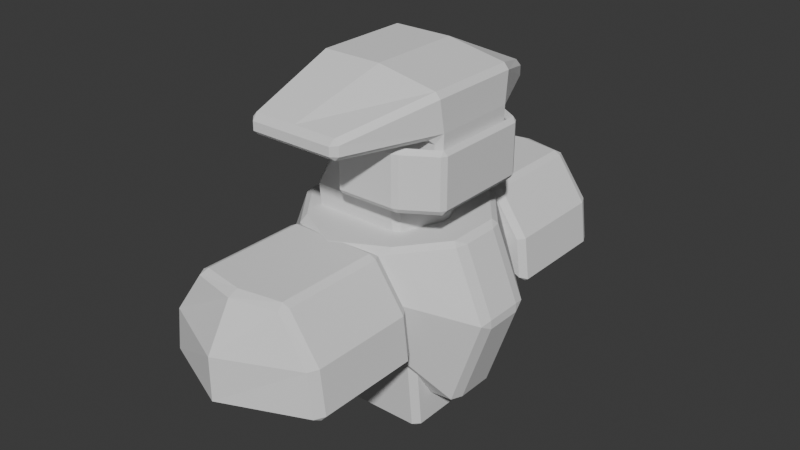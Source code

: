 # Source: rustyNails.blend  (saved by Blender 4.3.34; exported with 4.5.12 LTS)
import bpy
from mathutils import Matrix  # noqa: F401  (used for matrix-valued properties, if any)

bpy.ops.wm.read_factory_settings(use_empty=True)
scene = bpy.context.scene
scene.name = 'Scene'

# ---- collections
col_collection = bpy.data.collections.new('Collection'); scene.collection.children.link(col_collection)

# ---- world
world_world = bpy.data.worlds.new('World'); scene.world = world_world
world_world.use_nodes = True; world_world.node_tree.nodes.clear()
_N = world_world.node_tree.nodes; _L = world_world.node_tree.links
n0 = _N.new('ShaderNodeOutputWorld'); n0.name = 'World Output'; n0.location = (300, 300)
n1 = _N.new('ShaderNodeBackground'); n1.name = 'Background'; n1.location = (10, 300)
n1.inputs[0].default_value = (0.05088, 0.05088, 0.05088, 1.0)
_L.new(n1.outputs[0], n0.inputs[0])
n0.is_active_output = True
world_world.color = (0.05088, 0.05088, 0.05088)
world_world.sun_shadow_jitter_overblur = 0.0

# ---- meshes
me_cube_001 = bpy.data.meshes.new('Cube.001')
me_cube_001.from_pydata([(-1.0, -1.0, -1.0), (-1.0, 1.0, -1.0), (1.0, -1.0, -1.0), (1.0, 1.0, -1.0), (-1.357, -1.0, 0.0), (-1.357, 1.0, 0.0), (1.357, 1.0, 0.0), (1.357, -1.0, 0.0), (0.0, 1.307, -1.0), (0.0, -1.307, -1.0), (0.0, 0.4356, 1.0), (0.0, -0.4356, 1.0), (0.0, -1.307, 0.0), (0.0, 1.307, 0.0), (0.0, 0.0, -2.571), (0.0, 0.0, 1.0), (-1.048, -0.8807, 1.0), (-1.035, -1.0, 0.9014), (-1.048, 0.8807, 1.0), (-1.035, 1.0, 0.9014), (1.048, -0.8807, 1.0), (1.035, -1.0, 0.9014), (1.048, 0.8807, 1.0), (1.035, 1.0, 0.9014), (-1.797, 0.2386, -2.571), (-1.929, 0.2333, -2.477), (-1.837, 0.3782, -2.466), (-1.929, -0.2333, -2.477), (-1.797, -0.2386, -2.571), (-1.837, -0.3782, -2.466), (-1.778, -0.3397, 1.0), (-1.936, -0.2333, 0.908), (-1.873, -0.3819, 0.9023), (-1.873, 0.3819, 0.9023), (-1.936, 0.2333, 0.908), (-1.778, 0.3397, 1.0), (1.929, -0.2333, -2.477), (1.837, -0.3782, -2.466), (1.797, -0.2386, -2.571), (1.797, 0.2386, -2.571), (1.837, 0.3782, -2.466), (1.929, 0.2333, -2.477), (1.873, 0.3819, 0.9023), (1.778, 0.3397, 1.0), (1.936, 0.2333, 0.908), (1.873, -0.3819, 0.9023), (1.936, -0.2333, 0.908), (1.778, -0.3397, 1.0), (2.541, 0.2333, -0.6788), (2.49, 0.3792, -0.544), (2.534, 0.2333, -0.4922), (2.541, -0.2333, -0.6788), (2.534, -0.2333, -0.4922), (2.49, -0.3792, -0.544), (-2.541, -0.2333, -0.6788), (-2.49, -0.3792, -0.544), (-2.534, -0.2333, -0.4922), (-2.541, 0.2333, -0.6788), (-2.534, 0.2333, -0.4922), (-2.49, 0.3792, -0.544), (-1.929, 0.0, -2.477), (-1.797, 0.0, -2.571), (-1.936, 0.0, 0.908), (-1.779, 0.0, 1.0), (1.929, 0.0, -2.477), (1.797, 0.0, -2.571), (1.936, 0.0, 0.908), (1.779, 0.0, 1.0), (-2.541, 0.0, -0.6788), (-2.534, 0.0, -0.4922), (2.541, 0.0, -0.6788), (2.534, 0.0, -0.4922), (0.0, 1.307, 0.9008), (0.0, 1.202, 1.0), (0.0, -1.307, 0.9008), (0.0, -1.202, 1.0), (0.0, 0.4904, -2.472), (0.0, 0.3354, -2.571), (0.0, -0.3354, -2.571), (0.0, -0.4904, -2.472)], [], [(5, 19, 72, 13), (1, 8, 76, 26), (7, 21, 74, 12), (11, 30, 16, 75), (3, 6, 49, 40), (73, 18, 35, 10), (59, 33, 19, 5), (10, 35, 63, 15), (43, 10, 15, 67), (79, 37, 2, 9), (13, 72, 23, 6), (12, 74, 17, 4), (37, 53, 7, 2), (29, 79, 9, 0), (61, 14, 78, 28), (14, 65, 38, 78), (77, 39, 65, 14), (9, 12, 4, 0), (64, 70, 51, 36), (8, 13, 6, 3), (60, 68, 57, 25), (8, 3, 40, 76), (0, 4, 55, 29), (15, 63, 30, 11), (67, 15, 11, 47), (41, 48, 70, 64), (69, 62, 34, 58), (50, 44, 66, 71), (26, 59, 5, 1), (1, 5, 13, 8), (2, 7, 12, 9), (56, 31, 62, 69), (24, 77, 14, 61), (71, 66, 46, 52), (6, 23, 42, 49), (53, 45, 21, 7), (27, 54, 68, 60), (22, 73, 10, 43), (47, 11, 75, 20), (24, 25, 26), (27, 28, 29), (30, 31, 32), (33, 34, 35), (36, 37, 38), (39, 40, 41), (42, 43, 44), (45, 46, 47), (48, 49, 50), (51, 52, 53), (54, 55, 56), (57, 58, 59), (35, 18, 19, 33), (73, 22, 23, 72), (47, 20, 21, 45), (75, 16, 17, 74), (61, 28, 27, 60), (16, 30, 32, 17), (63, 35, 34, 62), (65, 39, 41, 64), (22, 43, 42, 23), (67, 47, 46, 66), (77, 24, 26, 76), (79, 29, 28, 78), (48, 41, 40, 49), (53, 37, 36, 51), (54, 27, 29, 55), (59, 26, 25, 57), (44, 50, 49, 42), (45, 53, 52, 46), (31, 56, 55, 32), (33, 59, 58, 34), (69, 58, 57, 68), (71, 52, 51, 70), (24, 61, 60, 25), (30, 63, 62, 31), (38, 65, 64, 36), (43, 67, 66, 44), (56, 69, 68, 54), (50, 71, 70, 48), (18, 73, 72, 19), (20, 75, 74, 21), (39, 77, 76, 40), (37, 79, 78, 38), (4, 17, 32, 55)])
_uv = me_cube_001.uv_layers.new(name='UVMap')
_uv.uv.foreach_set('vector', [0.5, 0.25, 0.6127, 0.25, 0.6126, 0.375, 0.5, 0.375, 0.125, 0.5, 0.25, 0.5, 0.25, 0.5781, 0.125, 0.5777, 0.5, 0.75, 0.6127, 0.75, 0.6126, 0.875, 0.5, 0.875, 0.75, 0.6667, 0.8672, 0.6667, 0.8653, 0.7336, 0.75, 0.74, 0.375, 0.5, 0.5, 0.5, 0.5, 0.5776, 0.375, 0.5777, 0.75, 0.51, 0.8653, 0.5164, 0.8672, 0.5833, 0.75, 0.5833, 0.5, 0.1724, 0.6162, 0.1726, 0.6127, 0.25, 0.5, 0.25, 0.75, 0.5833, 0.8672, 0.5833, 0.8672, 0.625, 0.75, 0.625, 0.6328, 0.5833, 0.75, 0.5833, 0.75, 0.625, 0.6328, 0.625, 0.25, 0.6719, 0.375, 0.6723, 0.375, 0.75, 0.25, 0.75, 0.5, 0.375, 0.6126, 0.375, 0.6127, 0.5, 0.5, 0.5, 0.5, 0.875, 0.6126, 0.875, 0.6127, 1.0, 0.5, 1.0, 0.375, 0.6723, 0.5, 0.6724, 0.5, 0.75, 0.375, 0.75, 0.125, 0.6723, 0.25, 0.6719, 0.25, 0.75, 0.125, 0.75, 0.1316, 0.625, 0.25, 0.625, 0.25, 0.6571, 0.1316, 0.6544, 0.25, 0.625, 0.3684, 0.625, 0.3684, 0.6544, 0.25, 0.6571, 0.25, 0.5929, 0.3684, 0.5956, 0.3684, 0.625, 0.25, 0.625, 0.375, 0.875, 0.5, 0.875, 0.5, 1.0, 0.375, 1.0, 0.381, 0.625, 0.494, 0.625, 0.494, 0.6542, 0.381, 0.6542, 0.375, 0.375, 0.5, 0.375, 0.5, 0.5, 0.375, 0.5, 0.381, 0.125, 0.494, 0.125, 0.494, 0.1542, 0.381, 0.1542, 0.25, 0.5, 0.375, 0.5, 0.375, 0.5777, 0.25, 0.5781, 0.375, 0.0, 0.5, 0.0, 0.5, 0.0776, 0.375, 0.07773, 0.75, 0.625, 0.8672, 0.625, 0.8672, 0.6667, 0.75, 0.6667, 0.6328, 0.625, 0.75, 0.625, 0.75, 0.6667, 0.6328, 0.6667, 0.381, 0.5958, 0.494, 0.5958, 0.494, 0.625, 0.381, 0.625, 0.5073, 0.125, 0.6177, 0.125, 0.6177, 0.1542, 0.5073, 0.1542, 0.5073, 0.5958, 0.6177, 0.5958, 0.6177, 0.625, 0.5073, 0.625, 0.375, 0.1723, 0.5, 0.1724, 0.5, 0.25, 0.375, 0.25, 0.375, 0.25, 0.5, 0.25, 0.5, 0.375, 0.375, 0.375, 0.375, 0.75, 0.5, 0.75, 0.5, 0.875, 0.375, 0.875, 0.5073, 0.09583, 0.6177, 0.09583, 0.6177, 0.125, 0.5073, 0.125, 0.1316, 0.5956, 0.25, 0.5929, 0.25, 0.625, 0.1316, 0.625, 0.5073, 0.625, 0.6177, 0.625, 0.6177, 0.6542, 0.5073, 0.6542, 0.5, 0.5, 0.6127, 0.5, 0.6162, 0.5774, 0.5, 0.5776, 0.5, 0.6724, 0.6162, 0.6726, 0.6127, 0.75, 0.5, 0.75, 0.381, 0.09583, 0.494, 0.09583, 0.494, 0.125, 0.381, 0.125, 0.6347, 0.5164, 0.75, 0.51, 0.75, 0.5833, 0.6328, 0.5833, 0.6328, 0.6667, 0.75, 0.6667, 0.75, 0.74, 0.6347, 0.7336, 0.1316, 0.5956, 0.125, 0.5958, 0.1291, 0.5833, 0.125, 0.6542, 0.1316, 0.6544, 0.1291, 0.6667, 0.625, 0.08333, 0.6177, 0.09583, 0.6192, 0.08333, 0.6192, 0.1667, 0.6177, 0.1542, 0.625, 0.1667, 0.381, 0.6542, 0.375, 0.6723, 0.3684, 0.6544, 0.3684, 0.5956, 0.375, 0.5777, 0.381, 0.5958, 0.6162, 0.5774, 0.6328, 0.5833, 0.6177, 0.5958, 0.6162, 0.6726, 0.6177, 0.6542, 0.6328, 0.6667, 0.494, 0.5958, 0.5, 0.5776, 0.5073, 0.5958, 0.494, 0.6542, 0.5073, 0.6542, 0.5, 0.6724, 0.494, 0.09583, 0.5, 0.0776, 0.5073, 0.09583, 0.494, 0.1542, 0.5073, 0.1542, 0.5, 0.1724, 0.625, 0.1741, 0.625, 0.2418, 0.6127, 0.25, 0.6162, 0.1726, 0.625, 0.3787, 0.625, 0.5, 0.6127, 0.5, 0.6126, 0.375, 0.6328, 0.6667, 0.6347, 0.7336, 0.6127, 0.75, 0.6162, 0.6726, 0.625, 0.8787, 0.625, 1.0, 0.6127, 1.0, 0.6126, 0.875, 0.1316, 0.625, 0.1316, 0.6544, 0.125, 0.6542, 0.125, 0.625, 0.625, 0.008185, 0.625, 0.07593, 0.6162, 0.07736, 0.6127, 0.0, 0.625, 0.125, 0.625, 0.1667, 0.6177, 0.1542, 0.6177, 0.125, 0.3684, 0.625, 0.3684, 0.5956, 0.381, 0.5958, 0.381, 0.625, 0.6347, 0.5164, 0.6328, 0.5833, 0.6162, 0.5774, 0.6127, 0.5, 0.6328, 0.625, 0.6328, 0.6667, 0.6177, 0.6542, 0.6177, 0.625, 0.25, 0.5929, 0.1316, 0.5956, 0.125, 0.5777, 0.25, 0.5781, 0.25, 0.6719, 0.125, 0.6723, 0.1316, 0.6544, 0.25, 0.6571, 0.494, 0.5958, 0.381, 0.5958, 0.375, 0.5777, 0.5, 0.5776, 0.5, 0.6724, 0.375, 0.6723, 0.381, 0.6542, 0.494, 0.6542, 0.494, 0.09583, 0.381, 0.09583, 0.375, 0.07773, 0.5, 0.0776, 0.5, 0.1724, 0.375, 0.1723, 0.381, 0.1542, 0.494, 0.1542, 0.6177, 0.5958, 0.5073, 0.5958, 0.5, 0.5776, 0.6162, 0.5774, 0.6162, 0.6726, 0.5, 0.6724, 0.5073, 0.6542, 0.6177, 0.6542, 0.6177, 0.09583, 0.5073, 0.09583, 0.5, 0.0776, 0.6162, 0.07736, 0.6162, 0.1726, 0.5, 0.1724, 0.5073, 0.1542, 0.6177, 0.1542, 0.5073, 0.125, 0.5073, 0.1542, 0.494, 0.1542, 0.494, 0.125, 0.5073, 0.625, 0.5073, 0.6542, 0.494, 0.6542, 0.494, 0.625, 0.1316, 0.5956, 0.1316, 0.625, 0.125, 0.625, 0.125, 0.5958, 0.625, 0.08333, 0.625, 0.125, 0.6177, 0.125, 0.6177, 0.09583, 0.3684, 0.6544, 0.3684, 0.625, 0.381, 0.625, 0.381, 0.6542, 0.6328, 0.5833, 0.6328, 0.625, 0.6177, 0.625, 0.6177, 0.5958, 0.5073, 0.09583, 0.5073, 0.125, 0.494, 0.125, 0.494, 0.09583, 0.5073, 0.5958, 0.5073, 0.625, 0.494, 0.625, 0.494, 0.5958, 0.625, 0.25, 0.625, 0.3713, 0.6126, 0.375, 0.6127, 0.25, 0.625, 0.75, 0.625, 0.8713, 0.6126, 0.875, 0.6127, 0.75, 0.3684, 0.5956, 0.25, 0.5929, 0.25, 0.5781, 0.375, 0.5777, 0.375, 0.6723, 0.25, 0.6719, 0.25, 0.6571, 0.3684, 0.6544, 0.5, 0.0, 0.6127, 0.0, 0.6162, 0.07736, 0.5, 0.0776])
me_cube_001.update()
me_cube_003 = bpy.data.meshes.new('Cube.003')
me_cube_003.from_pydata([(0.0, -1.0, 0.0), (0.0, 0.9025, 0.0), (1.692, 0.1916, 0.0), (-1.692, 0.1916, 0.0), (0.0, 0.2744, 1.0), (0.0, -3.07, 0.0), (0.0, -4.972, 0.0), (1.692, -4.261, 0.0), (-1.692, -4.261, 0.0), (0.0, -4.344, 1.0), (-1.726, -0.9048, -0.9579), (-1.688, -1.0, -0.8328), (-1.801, -0.9048, -0.9055), (-1.054, -0.9048, 0.9217), (-0.9614, -1.0, 0.9048), (-0.9048, -0.9048, 1.0), (-1.801, 0.3589, -0.9055), (-1.7, 0.4789, -0.9048), (-1.717, 0.3796, -1.0), (-0.9048, 0.3681, 1.0), (-0.9611, 0.4647, 0.905), (-1.054, 0.3589, 0.9217), (1.801, -0.9048, -0.9055), (1.688, -1.0, -0.8328), (1.726, -0.9048, -0.9579), (0.9048, -0.9048, 1.0), (0.9614, -1.0, 0.9048), (1.054, -0.9048, 0.9217), (1.7, 0.4789, -0.9048), (1.801, 0.3589, -0.9055), (1.717, 0.3796, -1.0), (0.9048, 0.3681, 1.0), (1.054, 0.3589, 0.9217), (0.9611, 0.4647, 0.905), (-1.692, -0.9048, 0.0), (-1.588, -1.0, 0.0), (-1.692, 0.3589, 0.0), (-1.592, 0.4806, 0.0), (1.592, 0.4806, 0.0), (1.692, 0.3589, 0.0), (1.692, -0.9048, 0.0), (1.588, -1.0, 0.0), (-0.09276, 0.8453, -0.9108), (0.0, 0.9025, -0.9048), (0.09276, 0.8453, -0.9108), (0.0, 0.5864, 0.91), (0.0, 0.4595, 1.0), (0.08538, -0.9048, -0.1483), (0.0, -1.0, 0.0), (-0.08538, -0.9048, -0.1483), (0.0, -1.0, 0.9048), (0.0, -0.9048, 1.0), (-1.801, 0.1916, -0.9055), (-1.726, 0.3057, -0.9579), (-1.726, 0.1122, -0.9579), (-1.054, 0.1916, 0.9217), (-0.9048, 0.1995, 1.0), (1.726, 0.3057, -0.9579), (1.801, 0.1916, -0.9055), (1.726, 0.1122, -0.9579), (1.054, 0.1916, 0.9217), (0.9048, 0.1995, 1.0), (0.08538, 0.445, -0.1483), (-0.08538, 0.445, -0.1483), (-0.0894, 0.5772, -0.2448), (0.0894, 0.5772, -0.2448), (-1.726, -3.165, -0.9579), (-1.801, -3.165, -0.9055), (-1.688, -3.07, -0.8328), (-1.054, -3.165, 0.9217), (-0.9048, -3.165, 1.0), (-0.9614, -3.07, 0.9048), (-1.801, -4.428, -0.9055), (-1.717, -4.449, -1.0), (-1.7, -4.548, -0.9048), (-0.9048, -4.438, 1.0), (-1.054, -4.428, 0.9217), (-0.9611, -4.534, 0.905), (1.801, -3.165, -0.9055), (1.726, -3.165, -0.9579), (1.688, -3.07, -0.8328), (0.9048, -3.165, 1.0), (1.054, -3.165, 0.9217), (0.9614, -3.07, 0.9048), (1.7, -4.548, -0.9048), (1.717, -4.449, -1.0), (1.801, -4.428, -0.9055), (0.9048, -4.438, 1.0), (0.9611, -4.534, 0.905), (1.054, -4.428, 0.9217), (-1.588, -3.07, 0.0), (-1.692, -3.165, 0.0), (-1.592, -4.55, 0.0), (-1.692, -4.428, 0.0), (1.692, -4.428, 0.0), (1.592, -4.55, 0.0), (1.588, -3.07, 0.0), (1.692, -3.165, 0.0), (-0.09276, -4.915, -0.9108), (0.09276, -4.915, -0.9108), (0.0, -4.972, -0.9048), (0.0, -4.529, 1.0), (0.0, -4.656, 0.91), (0.08538, -3.165, -0.1483), (-0.08538, -3.165, -0.1483), (0.0, -3.07, 0.0), (0.0, -3.165, 1.0), (0.0, -3.07, 0.9048), (-1.726, -4.182, -0.9579), (-1.726, -4.375, -0.9579), (-1.801, -4.261, -0.9055), (-0.9048, -4.269, 1.0), (-1.054, -4.261, 0.9217), (1.726, -4.375, -0.9579), (1.726, -4.182, -0.9579), (1.801, -4.261, -0.9055), (0.9048, -4.269, 1.0), (1.054, -4.261, 0.9217), (0.08538, -4.514, -0.1483), (0.0894, -4.647, -0.2448), (-0.0894, -4.647, -0.2448), (-0.08538, -4.514, -0.1483)], [], [(37, 20, 45, 1), (39, 32, 60, 2), (41, 26, 50, 0), (4, 56, 15, 51), (58, 2, 40, 22), (17, 37, 1, 43), (54, 63, 49, 10), (61, 4, 51, 25), (31, 46, 4, 61), (46, 19, 56, 4), (18, 42, 64, 53), (62, 59, 24, 47), (2, 60, 27, 40), (34, 13, 55, 3), (29, 39, 2, 58), (23, 41, 0, 48), (52, 3, 36, 16), (1, 45, 33, 38), (48, 0, 35, 11), (44, 30, 57, 65), (3, 55, 21, 36), (43, 1, 38, 28), (67, 110, 8, 91), (0, 50, 14, 35), (92, 6, 102, 77), (94, 7, 117, 89), (96, 5, 107, 83), (9, 106, 70, 111), (115, 78, 97, 7), (74, 100, 6, 92), (108, 66, 104, 121), (116, 81, 106, 9), (87, 116, 9, 101), (101, 9, 111, 75), (73, 109, 120, 98), (118, 103, 79, 114), (7, 97, 82, 117), (91, 8, 112, 69), (86, 115, 7, 94), (80, 105, 5, 96), (110, 72, 93, 8), (6, 95, 88, 102), (105, 68, 90, 5), (99, 119, 113, 85), (8, 93, 76, 112), (100, 84, 95, 6), (5, 90, 71, 107), (10, 11, 12), (13, 14, 15), (16, 17, 18), (19, 20, 21), (22, 23, 24), (25, 26, 27), (28, 29, 30), (31, 32, 33), (42, 43, 44), (47, 48, 49), (52, 53, 54), (57, 58, 59), (62, 63, 64, 65), (66, 67, 68), (69, 70, 71), (72, 73, 74), (75, 76, 77), (78, 79, 80), (81, 82, 83), (84, 85, 86), (87, 88, 89), (98, 99, 100), (103, 104, 105), (108, 109, 110), (113, 114, 115), (118, 119, 120, 121), (54, 10, 12, 52), (35, 14, 13, 34), (56, 19, 21, 55), (37, 17, 16, 36), (42, 18, 17, 43), (46, 31, 33, 45), (39, 29, 28, 38), (57, 30, 29, 58), (61, 25, 27, 60), (41, 23, 22, 40), (47, 24, 23, 48), (51, 15, 14, 50), (11, 35, 34, 12), (20, 37, 36, 21), (32, 39, 38, 33), (26, 41, 40, 27), (30, 44, 43, 28), (19, 46, 45, 20), (10, 49, 48, 11), (25, 51, 50, 26), (62, 47, 49, 63), (18, 53, 52, 16), (15, 56, 55, 13), (24, 59, 58, 22), (31, 61, 60, 32), (44, 65, 64, 42), (63, 54, 53, 64), (59, 62, 65, 57), (110, 67, 66, 108), (91, 69, 71, 90), (112, 76, 75, 111), (93, 72, 74, 92), (100, 74, 73, 98), (102, 88, 87, 101), (95, 84, 86, 94), (115, 86, 85, 113), (117, 82, 81, 116), (97, 78, 80, 96), (105, 80, 79, 103), (107, 71, 70, 106), (67, 91, 90, 68), (76, 93, 92, 77), (88, 95, 94, 89), (82, 97, 96, 83), (84, 100, 99, 85), (77, 102, 101, 75), (68, 105, 104, 66), (83, 107, 106, 81), (121, 104, 103, 118), (72, 110, 109, 73), (69, 112, 111, 70), (78, 115, 114, 79), (89, 117, 116, 87), (98, 120, 119, 99), (120, 109, 108, 121), (113, 119, 118, 114), (12, 34, 3, 52)])
_uv = me_cube_003.uv_layers.new(name='UVMap')
_uv.uv.foreach_set('vector', [0.5, 0.2574, 0.6134, 0.2602, 0.6138, 0.375, 0.5, 0.375, 0.5, 0.5164, 0.6152, 0.5164, 0.6152, 0.5451, 0.5, 0.5451, 0.5, 0.7577, 0.6131, 0.7604, 0.6131, 0.875, 0.5, 0.875, 0.75, 0.5451, 0.8631, 0.5451, 0.8631, 0.7339, 0.75, 0.7347, 0.3868, 0.5451, 0.5, 0.5451, 0.5, 0.7336, 0.3868, 0.7336, 0.3869, 0.257, 0.5, 0.2574, 0.5, 0.375, 0.3869, 0.375, 0.1309, 0.561, 0.2441, 0.5583, 0.2441, 0.7369, 0.1309, 0.7343, 0.6369, 0.5451, 0.75, 0.5451, 0.75, 0.7347, 0.6369, 0.7339, 0.6369, 0.5163, 0.75, 0.5154, 0.75, 0.5451, 0.6369, 0.5451, 0.75, 0.5154, 0.8631, 0.5163, 0.8631, 0.5451, 0.75, 0.5451, 0.1309, 0.512, 0.2437, 0.5051, 0.2438, 0.54, 0.1313, 0.5315, 0.2559, 0.5583, 0.3691, 0.561, 0.3691, 0.7343, 0.2559, 0.7369, 0.5, 0.5451, 0.6152, 0.5451, 0.6152, 0.7336, 0.5, 0.7336, 0.5, 0.01637, 0.6152, 0.01637, 0.6152, 0.2049, 0.5, 0.2049, 0.3868, 0.5164, 0.5, 0.5164, 0.5, 0.5451, 0.3868, 0.5451, 0.3901, 0.7576, 0.5, 0.7577, 0.5, 0.875, 0.5, 0.875, 0.3868, 0.2049, 0.5, 0.2049, 0.5, 0.2336, 0.3868, 0.2336, 0.5, 0.375, 0.6138, 0.375, 0.6134, 0.4898, 0.5, 0.4926, 0.5, 0.875, 0.5, 0.875, 0.5, 0.9923, 0.3901, 0.9924, 0.2563, 0.5051, 0.3691, 0.512, 0.3687, 0.5315, 0.2562, 0.54, 0.5, 0.2049, 0.6152, 0.2049, 0.6152, 0.2336, 0.5, 0.2336, 0.3869, 0.375, 0.5, 0.375, 0.5, 0.4926, 0.3869, 0.493, 0.3868, 0.01637, 0.3868, 0.2049, 0.5, 0.2049, 0.5, 0.01637, 0.5, 0.875, 0.6131, 0.875, 0.6131, 0.9896, 0.5, 0.9923, 0.5, 0.2574, 0.5, 0.375, 0.6138, 0.375, 0.6134, 0.2602, 0.5, 0.5164, 0.5, 0.5451, 0.6152, 0.5451, 0.6152, 0.5164, 0.5, 0.7577, 0.5, 0.875, 0.6131, 0.875, 0.6131, 0.7604, 0.75, 0.5451, 0.75, 0.7347, 0.8631, 0.7339, 0.8631, 0.5451, 0.3868, 0.5451, 0.3868, 0.7336, 0.5, 0.7336, 0.5, 0.5451, 0.3869, 0.257, 0.3869, 0.375, 0.5, 0.375, 0.5, 0.2574, 0.1309, 0.561, 0.1309, 0.7343, 0.2441, 0.7369, 0.2441, 0.5583, 0.6369, 0.5451, 0.6369, 0.7339, 0.75, 0.7347, 0.75, 0.5451, 0.6369, 0.5163, 0.6369, 0.5451, 0.75, 0.5451, 0.75, 0.5154, 0.75, 0.5154, 0.75, 0.5451, 0.8631, 0.5451, 0.8631, 0.5163, 0.1309, 0.512, 0.1313, 0.5315, 0.2438, 0.54, 0.2437, 0.5051, 0.2559, 0.5583, 0.2559, 0.7369, 0.3691, 0.7343, 0.3691, 0.561, 0.5, 0.5451, 0.5, 0.7336, 0.6152, 0.7336, 0.6152, 0.5451, 0.5, 0.01637, 0.5, 0.2049, 0.6152, 0.2049, 0.6152, 0.01637, 0.3868, 0.5164, 0.3868, 0.5451, 0.5, 0.5451, 0.5, 0.5164, 0.3901, 0.7576, 0.5, 0.875, 0.5, 0.875, 0.5, 0.7577, 0.3868, 0.2049, 0.3868, 0.2336, 0.5, 0.2336, 0.5, 0.2049, 0.5, 0.375, 0.5, 0.4926, 0.6134, 0.4898, 0.6138, 0.375, 0.5, 0.875, 0.3901, 0.9924, 0.5, 0.9923, 0.5, 0.875, 0.2563, 0.5051, 0.2562, 0.54, 0.3687, 0.5315, 0.3691, 0.512, 0.5, 0.2049, 0.5, 0.2336, 0.6152, 0.2336, 0.6152, 0.2049, 0.3869, 0.375, 0.3869, 0.493, 0.5, 0.4926, 0.5, 0.375, 0.5, 0.875, 0.5, 0.9923, 0.6131, 0.9896, 0.6131, 0.875, 0.1309, 0.7343, 0.1364, 0.75, 0.1282, 0.7341, 0.6152, 0.01637, 0.6192, 0.0, 0.625, 0.01637, 0.1287, 0.537, 0.1352, 0.5173, 0.1309, 0.512, 0.625, 0.2352, 0.6192, 0.25, 0.6152, 0.2336, 0.3718, 0.7341, 0.3636, 0.75, 0.3691, 0.7343, 0.625, 0.7619, 0.6131, 0.7604, 0.6152, 0.75, 0.3648, 0.5173, 0.3713, 0.537, 0.3691, 0.512, 0.625, 0.4893, 0.6152, 0.5, 0.6134, 0.4898, 0.2437, 0.5051, 0.25, 0.5042, 0.25, 0.5049, 0.25, 0.7375, 0.25, 0.75, 0.2441, 0.7369, 0.1282, 0.5466, 0.1319, 0.5451, 0.1309, 0.561, 0.3687, 0.5315, 0.3868, 0.5451, 0.3691, 0.561, 0.2559, 0.5583, 0.2441, 0.5583, 0.2438, 0.54, 0.2562, 0.54, 0.1309, 0.7343, 0.1282, 0.7341, 0.1364, 0.75, 0.6152, 0.01637, 0.625, 0.01637, 0.6192, 0.0, 0.1287, 0.537, 0.1309, 0.512, 0.1352, 0.5173, 0.625, 0.2352, 0.6152, 0.2336, 0.6192, 0.25, 0.3718, 0.7341, 0.3691, 0.7343, 0.3636, 0.75, 0.625, 0.7619, 0.6152, 0.75, 0.6131, 0.7604, 0.3648, 0.5173, 0.3691, 0.512, 0.3713, 0.537, 0.625, 0.4893, 0.6134, 0.4898, 0.6152, 0.5, 0.2437, 0.5051, 0.25, 0.5049, 0.25, 0.5042, 0.25, 0.7375, 0.2441, 0.7369, 0.25, 0.75, 0.1298, 0.5451, 0.1313, 0.5315, 0.1281, 0.5451, 0.3687, 0.5315, 0.3691, 0.561, 0.3868, 0.5451, 0.2559, 0.5583, 0.2562, 0.54, 0.2438, 0.54, 0.2441, 0.5583, 0.1309, 0.561, 0.1309, 0.7343, 0.125, 0.7336, 0.125, 0.5451, 0.5061, 0.0, 0.6192, 0.0, 0.6152, 0.01637, 0.5, 0.01637, 0.625, 0.2062, 0.625, 0.2352, 0.6152, 0.2336, 0.6152, 0.2049, 0.5, 0.2574, 0.3869, 0.257, 0.3868, 0.2336, 0.5, 0.2336, 0.2437, 0.5051, 0.1309, 0.512, 0.1326, 0.5, 0.25, 0.5, 0.625, 0.3762, 0.625, 0.4893, 0.6134, 0.4898, 0.6138, 0.375, 0.5, 0.5164, 0.3868, 0.5164, 0.3869, 0.493, 0.5, 0.4926, 0.3687, 0.5315, 0.3691, 0.512, 0.3868, 0.5164, 0.3868, 0.5451, 0.6369, 0.5451, 0.6369, 0.7339, 0.6152, 0.7336, 0.6152, 0.5451, 0.5, 0.7577, 0.3901, 0.7576, 0.3868, 0.7336, 0.5, 0.7336, 0.2559, 0.7369, 0.3691, 0.7343, 0.3636, 0.75, 0.25, 0.75, 0.625, 0.875, 0.625, 0.9881, 0.6131, 0.9896, 0.6131, 0.875, 0.3974, 0.0, 0.5, 0.0, 0.5, 0.01637, 0.3868, 0.01637, 0.6134, 0.2602, 0.5, 0.2574, 0.5, 0.2336, 0.6152, 0.2336, 0.6152, 0.5164, 0.5, 0.5164, 0.5, 0.4926, 0.6134, 0.4898, 0.6131, 0.7604, 0.5, 0.7577, 0.5, 0.7336, 0.6152, 0.7336, 0.3691, 0.512, 0.2563, 0.5051, 0.25, 0.5, 0.3674, 0.5, 0.625, 0.2607, 0.625, 0.3738, 0.6138, 0.375, 0.6134, 0.2602, 0.1309, 0.7343, 0.2441, 0.7369, 0.25, 0.75, 0.1364, 0.75, 0.625, 0.7619, 0.625, 0.875, 0.6131, 0.875, 0.6131, 0.7604, 0.2559, 0.5583, 0.2559, 0.7369, 0.2441, 0.7369, 0.2441, 0.5583, 0.1309, 0.512, 0.1313, 0.5315, 0.125, 0.5451, 0.125, 0.5164, 0.625, 0.01637, 0.625, 0.2049, 0.6152, 0.2049, 0.6152, 0.01637, 0.3691, 0.7343, 0.3691, 0.561, 0.3868, 0.5451, 0.3868, 0.7336, 0.6369, 0.5163, 0.6369, 0.5451, 0.6152, 0.5451, 0.6152, 0.5164, 0.2563, 0.5051, 0.2562, 0.54, 0.2438, 0.54, 0.2437, 0.5051, 0.2441, 0.5583, 0.1309, 0.561, 0.1313, 0.5315, 0.2438, 0.54, 0.3691, 0.561, 0.2559, 0.5583, 0.2562, 0.54, 0.3687, 0.5315, 0.125, 0.5451, 0.125, 0.7336, 0.1309, 0.7343, 0.1309, 0.561, 0.5, 0.01637, 0.6152, 0.01637, 0.6192, 0.0, 0.5061, 0.0, 0.6152, 0.2049, 0.6152, 0.2336, 0.625, 0.2352, 0.625, 0.2062, 0.5, 0.2336, 0.3868, 0.2336, 0.3869, 0.257, 0.5, 0.2574, 0.25, 0.5, 0.1326, 0.5, 0.1309, 0.512, 0.2437, 0.5051, 0.6138, 0.375, 0.6134, 0.4898, 0.625, 0.4893, 0.625, 0.3762, 0.5, 0.4926, 0.3869, 0.493, 0.3868, 0.5164, 0.5, 0.5164, 0.3868, 0.5451, 0.3868, 0.5164, 0.3691, 0.512, 0.3687, 0.5315, 0.6152, 0.5451, 0.6152, 0.7336, 0.6369, 0.7339, 0.6369, 0.5451, 0.5, 0.7336, 0.3868, 0.7336, 0.3901, 0.7576, 0.5, 0.7577, 0.25, 0.75, 0.3636, 0.75, 0.3691, 0.7343, 0.2559, 0.7369, 0.6131, 0.875, 0.6131, 0.9896, 0.625, 0.9881, 0.625, 0.875, 0.3868, 0.01637, 0.5, 0.01637, 0.5, 0.0, 0.3974, 0.0, 0.6152, 0.2336, 0.5, 0.2336, 0.5, 0.2574, 0.6134, 0.2602, 0.6134, 0.4898, 0.5, 0.4926, 0.5, 0.5164, 0.6152, 0.5164, 0.6152, 0.7336, 0.5, 0.7336, 0.5, 0.7577, 0.6131, 0.7604, 0.3674, 0.5, 0.25, 0.5, 0.2563, 0.5051, 0.3691, 0.512, 0.6134, 0.2602, 0.6138, 0.375, 0.625, 0.3738, 0.625, 0.2607, 0.1364, 0.75, 0.25, 0.75, 0.2441, 0.7369, 0.1309, 0.7343, 0.6131, 0.7604, 0.6131, 0.875, 0.625, 0.875, 0.625, 0.7619, 0.2441, 0.5583, 0.2441, 0.7369, 0.2559, 0.7369, 0.2559, 0.5583, 0.125, 0.5164, 0.125, 0.5451, 0.1313, 0.5315, 0.1309, 0.512, 0.6152, 0.01637, 0.6152, 0.2049, 0.625, 0.2049, 0.625, 0.01637, 0.3868, 0.7336, 0.3868, 0.5451, 0.3691, 0.561, 0.3691, 0.7343, 0.6152, 0.5164, 0.6152, 0.5451, 0.6369, 0.5451, 0.6369, 0.5163, 0.2437, 0.5051, 0.2438, 0.54, 0.2562, 0.54, 0.2563, 0.5051, 0.2438, 0.54, 0.1313, 0.5315, 0.1309, 0.561, 0.2441, 0.5583, 0.3687, 0.5315, 0.2562, 0.54, 0.2559, 0.5583, 0.3691, 0.561, 0.3868, 0.01637, 0.5, 0.01637, 0.5, 0.2049, 0.3868, 0.2049])
me_cube_003.update()
me_cube_004 = bpy.data.meshes.new('Cube.004')
me_cube_004.from_pydata([(0.3581, 1.0, 2.034), (0.3581, -1.0, 2.034), (0.3581, -1.0, 0.1401), (0.3581, 1.0, 0.1401), (-1.0, -0.5739, -0.5589), (-0.9, -0.5418, -0.6589), (-0.9005, -0.6855, -0.5678), (-0.9, -1.0, 0.8366), (-0.9086, -1.1, 0.9309), (-0.9954, -0.896, 1.043), (-0.9, 0.5418, -0.6589), (-1.0, 0.5739, -0.5589), (-0.9005, 0.6855, -0.5678), (-0.9086, 1.1, 0.9309), (-0.9, 1.0, 0.8366), (-0.9954, 0.896, 1.043), (1.225, -0.448, -0.6589), (1.369, -0.4708, -0.5688), (1.269, -0.5977, -0.577), (1.554, -1.1, 0.9309), (1.612, -1.0, 0.8366), (1.738, -0.9049, 1.042), (1.269, 0.5977, -0.577), (1.369, 0.4708, -0.5688), (1.225, 0.448, -0.6589), (1.612, 1.0, 0.8366), (1.554, 1.1, 0.9309), (1.738, 0.9049, 1.042), (-1.0, -1.0, 1.927), (-0.8998, -1.0, 2.034), (-0.8998, 1.0, 2.034), (-1.0, 1.0, 1.927), (1.716, 1.0, 1.679), (1.613, 1.0, 1.801), (1.613, -1.0, 1.801), (1.716, -1.0, 1.679), (-1.055, 2.727, 0.9389), (-1.046, 2.627, 0.8446), (-1.146, 2.628, 0.9447), (0.7835, 2.627, 0.8446), (0.7451, 2.727, 0.9389), (0.8901, 2.638, 0.9441), (0.7451, -2.727, 0.9389), (0.7835, -2.627, 0.8446), (0.8901, -2.638, 0.9441), (-1.046, -2.627, 0.8446), (-1.055, -2.727, 0.9389), (-1.146, -2.628, 0.9447), (-1.055, 2.727, 1.122), (-1.146, 2.628, 1.162), (-1.047, 2.637, 1.264), (0.7851, 2.632, 1.253), (0.8901, 2.638, 1.148), (0.7451, 2.727, 1.122), (0.7451, -2.727, 1.122), (0.8901, -2.638, 1.148), (0.7851, -2.632, 1.253), (-1.047, -2.637, 1.264), (-1.146, -2.628, 1.162), (-1.055, -2.727, 1.122), (0.3581, 0.8086, -0.5622), (0.3581, 0.6803, -0.6589), (0.3581, 1.0, 0.8366), (0.3284, 1.1, 0.9309), (0.3581, -0.8086, -0.5622), (0.3581, -0.6803, -0.6589), (0.3581, -1.0, 0.8366), (0.3284, -1.1, 0.9309), (-0.1252, 2.627, 0.8446), (-0.1549, 2.727, 0.9389), (-0.1252, -2.627, 0.8446), (-0.1549, -2.727, 0.9389), (-0.1549, 2.727, 1.122), (-0.128, 2.637, 1.264), (-0.1549, -2.727, 1.122), (-0.128, -2.637, 1.264), (-1.0, -0.8955, 0.1401), (-0.9, -1.0, 0.1401), (-1.0, 0.8955, 0.1401), (-0.9, 1.0, 0.1401), (1.606, 1.0, 0.1401), (1.71, 0.8941, 0.1401), (1.71, -0.8941, 0.1401), (1.606, -1.0, 0.1401)], [], [(8, 67, 70, 45), (0, 30, 29, 1), (60, 3, 80, 22), (76, 9, 15, 78), (21, 27, 32, 35), (21, 35, 55, 44), (1, 29, 57, 75), (28, 9, 47, 58), (67, 19, 43, 70), (63, 13, 37, 68), (46, 71, 74, 59), (40, 69, 72, 53), (30, 0, 73, 50), (34, 1, 75, 56), (83, 20, 66, 2), (12, 79, 3, 60), (3, 62, 25, 80), (79, 14, 62, 3), (32, 27, 41, 52), (15, 9, 28, 31), (33, 0, 1, 34), (69, 36, 48, 72), (71, 42, 54, 74), (0, 33, 51, 73), (64, 2, 77, 6), (81, 27, 21, 82), (23, 81, 82, 17), (15, 31, 49, 38), (61, 24, 16, 65), (2, 66, 7, 77), (18, 83, 2, 64), (26, 63, 68, 39), (10, 61, 65, 5), (4, 5, 6), (7, 8, 9), (10, 11, 12), (13, 14, 15), (16, 17, 18), (19, 20, 21), (22, 23, 24), (25, 26, 27), (36, 37, 38), (39, 40, 41), (42, 43, 44), (45, 46, 47), (48, 49, 50), (51, 52, 53), (54, 55, 56), (57, 58, 59), (10, 5, 4, 11), (77, 7, 9, 76), (79, 12, 11, 78), (61, 10, 12, 60), (63, 26, 25, 62), (81, 23, 22, 80), (16, 24, 23, 17), (83, 18, 17, 82), (65, 16, 18, 64), (67, 8, 7, 66), (29, 30, 31, 28), (33, 34, 35, 32), (69, 40, 39, 68), (71, 46, 45, 70), (73, 51, 53, 72), (75, 57, 59, 74), (40, 53, 52, 41), (54, 42, 44, 55), (46, 59, 58, 47), (48, 36, 38, 49), (30, 50, 49, 31), (37, 13, 15, 38), (34, 56, 55, 35), (43, 19, 21, 44), (28, 58, 57, 29), (32, 52, 51, 33), (47, 9, 8, 45), (26, 39, 41, 27), (24, 61, 60, 22), (13, 63, 62, 14), (5, 65, 64, 6), (19, 67, 66, 20), (36, 69, 68, 37), (42, 71, 70, 43), (50, 73, 72, 48), (56, 75, 74, 54), (6, 77, 76, 4), (14, 79, 78, 15), (27, 81, 80, 25), (20, 83, 82, 21), (4, 76, 78, 11)])
_uv = me_cube_004.uv_layers.new(name='UVMap')
_uv.uv.foreach_set('vector', [0.625, 0.9902, 0.625, 0.875, 0.625, 0.875, 0.625, 0.988, 0.75, 0.5, 0.8658, 0.5, 0.8658, 0.75, 0.75, 0.75, 0.3901, 0.375, 0.5002, 0.375, 0.5002, 0.4904, 0.3883, 0.4887, 0.5002, 0.01307, 0.6416, 0.01299, 0.6416, 0.237, 0.5002, 0.2369, 0.625, 0.7381, 0.625, 0.5119, 0.625, 0.5, 0.625, 0.75, 0.625, 0.75, 0.625, 0.75, 0.625, 0.75, 0.625, 0.75, 0.75, 0.75, 0.8658, 0.75, 0.863, 0.75, 0.75, 0.75, 0.625, 0.0, 0.625, 0.0, 0.625, 0.0, 0.625, 0.0, 0.625, 0.875, 0.625, 0.7605, 0.625, 0.763, 0.625, 0.875, 0.625, 0.375, 0.625, 0.2598, 0.625, 0.262, 0.625, 0.375, 0.625, 0.9875, 0.625, 0.875, 0.625, 0.875, 0.625, 0.9875, 0.625, 0.4875, 0.625, 0.375, 0.625, 0.375, 0.625, 0.4875, 0.8658, 0.5, 0.75, 0.5, 0.75, 0.5, 0.863, 0.5, 0.6345, 0.75, 0.75, 0.75, 0.75, 0.75, 0.6374, 0.75, 0.5002, 0.7596, 0.6093, 0.7595, 0.6093, 0.875, 0.5002, 0.875, 0.3894, 0.2592, 0.5002, 0.2592, 0.5002, 0.375, 0.3901, 0.375, 0.5002, 0.375, 0.6093, 0.375, 0.6093, 0.4905, 0.5002, 0.4904, 0.5002, 0.2592, 0.6093, 0.2592, 0.6093, 0.375, 0.5002, 0.375, 0.625, 0.5, 0.625, 0.5, 0.625, 0.5, 0.625, 0.5, 0.625, 0.237, 0.625, 0.01299, 0.625, 0.0, 0.625, 0.25, 0.6345, 0.5, 0.75, 0.5, 0.75, 0.75, 0.6345, 0.75, 0.625, 0.375, 0.625, 0.2625, 0.625, 0.2625, 0.625, 0.375, 0.625, 0.875, 0.625, 0.7625, 0.625, 0.7625, 0.625, 0.875, 0.75, 0.5, 0.6345, 0.5, 0.6374, 0.5, 0.75, 0.5, 0.3901, 0.875, 0.5002, 0.875, 0.5002, 0.9908, 0.3894, 0.9908, 0.5002, 0.5132, 0.6415, 0.5119, 0.6415, 0.7381, 0.5002, 0.7368, 0.3891, 0.5196, 0.5002, 0.5132, 0.5002, 0.7368, 0.3891, 0.7304, 0.625, 0.25, 0.625, 0.25, 0.625, 0.25, 0.625, 0.25, 0.25, 0.5163, 0.3621, 0.5216, 0.3621, 0.7284, 0.25, 0.7337, 0.5002, 0.875, 0.6093, 0.875, 0.6093, 0.9908, 0.5002, 0.9908, 0.3883, 0.7613, 0.5002, 0.7596, 0.5002, 0.875, 0.3901, 0.875, 0.625, 0.4895, 0.625, 0.375, 0.625, 0.375, 0.625, 0.487, 0.1342, 0.5192, 0.25, 0.5163, 0.25, 0.7337, 0.1342, 0.7308, 0.125, 0.7384, 0.1342, 0.7308, 0.1346, 0.75, 0.6093, 0.0, 0.6241, 0.0, 0.625, 0.01299, 0.1342, 0.5192, 0.125, 0.5116, 0.1346, 0.5, 0.625, 0.2598, 0.6093, 0.2592, 0.625, 0.25, 0.3621, 0.7284, 0.375, 0.7375, 0.3658, 0.75, 0.625, 0.7605, 0.6093, 0.7595, 0.625, 0.75, 0.3658, 0.5, 0.375, 0.5125, 0.3621, 0.5216, 0.6093, 0.4905, 0.625, 0.4895, 0.6415, 0.5119, 0.625, 0.2625, 0.625, 0.262, 0.625, 0.25, 0.625, 0.487, 0.625, 0.4875, 0.625, 0.5, 0.625, 0.7625, 0.625, 0.763, 0.625, 0.75, 0.625, 0.988, 0.625, 0.9876, 0.625, 1.0, 0.625, 0.2625, 0.625, 0.2511, 0.625, 0.2635, 0.625, 0.4925, 0.625, 0.5, 0.625, 0.4875, 0.625, 0.7625, 0.625, 0.75, 0.625, 0.7575, 0.625, 0.9865, 0.625, 0.9989, 0.625, 0.9875, 0.1342, 0.5192, 0.1342, 0.7308, 0.125, 0.7384, 0.125, 0.5116, 0.5002, 0.0, 0.6093, 0.0, 0.6416, 0.01299, 0.5002, 0.01307, 0.5002, 0.2592, 0.3894, 0.2592, 0.3907, 0.2328, 0.5002, 0.2369, 0.25, 0.5163, 0.1342, 0.5192, 0.1346, 0.5, 0.25, 0.5, 0.625, 0.375, 0.625, 0.4895, 0.6093, 0.4905, 0.6093, 0.375, 0.5002, 0.5132, 0.3891, 0.5196, 0.3883, 0.4887, 0.5002, 0.4904, 0.3621, 0.7284, 0.3621, 0.5216, 0.3891, 0.5196, 0.3891, 0.7304, 0.5002, 0.7596, 0.3883, 0.7613, 0.3891, 0.7304, 0.5002, 0.7368, 0.25, 0.7337, 0.3621, 0.7284, 0.3658, 0.75, 0.25, 0.75, 0.625, 0.875, 0.625, 0.9902, 0.6093, 0.9908, 0.6093, 0.875, 0.625, 0.0, 0.625, 0.25, 0.625, 0.25, 0.625, 0.0, 0.6345, 0.5, 0.6345, 0.75, 0.625, 0.75, 0.625, 0.5, 0.625, 0.375, 0.625, 0.4875, 0.625, 0.487, 0.625, 0.375, 0.625, 0.875, 0.625, 0.9875, 0.625, 0.988, 0.625, 0.875, 0.625, 0.3784, 0.625, 0.4925, 0.625, 0.4875, 0.625, 0.375, 0.625, 0.875, 0.625, 0.9865, 0.625, 0.9875, 0.625, 0.875, 0.625, 0.4875, 0.625, 0.4875, 0.625, 0.5, 0.625, 0.5, 0.625, 0.7625, 0.625, 0.7625, 0.625, 0.75, 0.625, 0.75, 0.625, 0.9875, 0.625, 0.9875, 0.625, 1.0, 0.625, 1.0, 0.625, 0.2625, 0.625, 0.2625, 0.625, 0.25, 0.625, 0.25, 0.625, 0.25, 0.625, 0.25, 0.625, 0.25, 0.625, 0.25, 0.625, 0.262, 0.625, 0.2598, 0.625, 0.25, 0.625, 0.25, 0.6345, 0.75, 0.6374, 0.75, 0.625, 0.75, 0.625, 0.75, 0.625, 0.763, 0.625, 0.7605, 0.625, 0.75, 0.625, 0.75, 0.625, 0.0, 0.625, 0.0, 0.625, 0.0, 0.625, 0.0, 0.625, 0.5, 0.625, 0.5, 0.6374, 0.5, 0.6345, 0.5, 0.625, 1.0, 0.625, 1.0, 0.625, 0.9902, 0.625, 0.988, 0.625, 0.4895, 0.625, 0.487, 0.625, 0.5, 0.625, 0.5, 0.3621, 0.5216, 0.25, 0.5163, 0.25, 0.5, 0.3658, 0.5, 0.625, 0.2598, 0.625, 0.375, 0.6093, 0.375, 0.6093, 0.2592, 0.1342, 0.7308, 0.25, 0.7337, 0.25, 0.75, 0.1346, 0.75, 0.625, 0.7605, 0.625, 0.875, 0.6093, 0.875, 0.6093, 0.7595, 0.625, 0.2625, 0.625, 0.375, 0.625, 0.375, 0.625, 0.262, 0.625, 0.7625, 0.625, 0.875, 0.625, 0.875, 0.625, 0.763, 0.625, 0.2635, 0.625, 0.375, 0.625, 0.375, 0.625, 0.2625, 0.625, 0.7575, 0.625, 0.8716, 0.625, 0.875, 0.625, 0.7625, 0.3899, 0.0, 0.5002, 0.0, 0.5002, 0.01307, 0.3907, 0.01723, 0.6093, 0.2592, 0.5002, 0.2592, 0.5002, 0.2369, 0.6416, 0.237, 0.6415, 0.5119, 0.5002, 0.5132, 0.5002, 0.4904, 0.6093, 0.4905, 0.6093, 0.7595, 0.5002, 0.7596, 0.5002, 0.7368, 0.6415, 0.7381, 0.3907, 0.01723, 0.5002, 0.01307, 0.5002, 0.2369, 0.3907, 0.2328])
me_cube_004.update()
me_cube_005 = bpy.data.meshes.new('Cube.005')
me_cube_005.from_pydata([(-1.0, 0.0, 1.187), (-1.0, -0.9063, 0.5336), (-0.9, -0.9, 0.4336), (-0.8977, -1.009, 0.5332), (-0.775, -0.7264, 1.846), (-0.6723, -0.8292, 1.846), (-0.6427, -0.695, 1.94), (-1.0, 0.9063, 0.5336), (-0.8977, 1.009, 0.5332), (-0.9, 0.9, 0.4336), (-0.775, 0.7264, 1.846), (-0.6427, 0.695, 1.94), (-0.6723, 0.8292, 1.846), (1.039, -0.9141, 0.5335), (0.9, -1.009, 0.5332), (0.9328, -0.9, 0.4336), (1.047, -0.7398, 1.842), (0.9389, -0.695, 1.94), (0.9, -0.8292, 1.846), (0.9328, 0.9, 0.4336), (0.9, 1.009, 0.5332), (1.039, 0.9141, 0.5335), (0.9389, 0.695, 1.94), (1.047, 0.7398, 1.842), (0.9, 0.8292, 1.846), (-1.0, -0.9663, 1.187), (-0.8976, -1.069, 1.187), (-1.0, 0.9663, 1.187), (-0.8976, 1.069, 1.187), (0.9, 1.069, 1.187), (1.037, 0.9732, 1.187), (1.037, -0.9732, 1.187), (0.9, -1.069, 1.187), (-1.0, 0.0, 0.5336), (-0.9, 0.0, 0.4336), (-0.775, 0.0, 1.846), (-0.6427, 0.0, 1.94), (1.37, 0.09261, 0.5336), (1.37, -0.09261, 0.5336), (1.299, 0.0, 0.4336), (1.362, -0.089, 1.84), (1.362, 0.089, 1.84), (1.295, 0.0, 1.94), (1.372, 0.09345, 1.187), (1.372, -0.09345, 1.187)], [], [(38, 44, 31, 13), (0, 35, 10, 27), (21, 30, 43, 37), (42, 36, 6, 17), (14, 32, 26, 3), (33, 0, 27, 7), (25, 4, 35, 0), (44, 40, 16, 31), (9, 19, 39, 34), (8, 28, 29, 20), (34, 39, 15, 2), (30, 23, 41, 43), (28, 12, 24, 29), (22, 11, 36, 42), (32, 18, 5, 26), (1, 2, 3), (4, 5, 6), (7, 8, 9), (10, 11, 12), (13, 14, 15), (16, 17, 18), (19, 20, 21), (22, 23, 24), (37, 38, 39), (40, 41, 42), (34, 2, 1, 33), (26, 5, 4, 25), (36, 11, 10, 35), (28, 8, 7, 27), (19, 9, 8, 20), (11, 22, 24, 12), (30, 21, 20, 29), (39, 19, 21, 37), (42, 17, 16, 40), (32, 14, 13, 31), (2, 15, 14, 3), (17, 6, 5, 18), (3, 26, 25, 1), (12, 28, 27, 10), (23, 30, 29, 24), (18, 32, 31, 16), (9, 34, 33, 7), (6, 36, 35, 4), (15, 39, 38, 13), (22, 42, 41, 23), (44, 38, 37, 43), (40, 44, 43, 41), (1, 25, 0, 33)])
_uv = me_cube_005.uv_layers.new(name='UVMap')
_uv.uv.foreach_set('vector', [0.3916, 0.6364, 0.5, 0.6359, 0.5, 0.7388, 0.3916, 0.7383, 0.5, 0.125, 0.6093, 0.125, 0.6093, 0.2353, 0.5, 0.238, 0.3916, 0.5117, 0.5, 0.5112, 0.5, 0.6141, 0.3916, 0.6136, 0.6381, 0.625, 0.8634, 0.625, 0.8614, 0.7343, 0.6397, 0.7343, 0.3915, 0.7625, 0.5, 0.7625, 0.5, 0.9872, 0.3915, 0.9872, 0.3916, 0.125, 0.5, 0.125, 0.5, 0.238, 0.3916, 0.2374, 0.5, 0.01204, 0.6093, 0.0147, 0.6093, 0.125, 0.5, 0.125, 0.5, 0.6359, 0.6084, 0.6382, 0.6086, 0.7368, 0.5, 0.7388, 0.1369, 0.5125, 0.3624, 0.5125, 0.3638, 0.625, 0.1354, 0.625, 0.3915, 0.2628, 0.5, 0.2628, 0.5, 0.4875, 0.3915, 0.4875, 0.1354, 0.625, 0.3638, 0.625, 0.3624, 0.7375, 0.1369, 0.7375, 0.5, 0.5112, 0.6086, 0.5132, 0.6084, 0.6118, 0.5, 0.6141, 0.5, 0.2628, 0.6094, 0.2639, 0.6094, 0.4862, 0.5, 0.4875, 0.6397, 0.5157, 0.8614, 0.5157, 0.8634, 0.625, 0.6381, 0.625, 0.5, 0.7625, 0.6094, 0.7638, 0.6094, 0.9861, 0.5, 0.9872, 0.125, 0.7383, 0.1369, 0.7375, 0.1378, 0.75, 0.6093, 0.0147, 0.6141, 0.0, 0.625, 0.01572, 0.125, 0.5117, 0.1378, 0.5, 0.1369, 0.5125, 0.6093, 0.2353, 0.625, 0.2343, 0.6141, 0.25, 0.375, 0.7391, 0.3625, 0.75, 0.3624, 0.7375, 0.6135, 0.75, 0.625, 0.7588, 0.6094, 0.7638, 0.3624, 0.5125, 0.3625, 0.5, 0.375, 0.5109, 0.625, 0.4912, 0.6135, 0.5, 0.6094, 0.4862, 0.3916, 0.6136, 0.3916, 0.6364, 0.3638, 0.625, 0.6084, 0.6382, 0.6084, 0.6118, 0.6381, 0.625, 0.1354, 0.625, 0.1369, 0.7375, 0.125, 0.7383, 0.125, 0.625, 0.5046, 0.0, 0.6141, 0.0, 0.6093, 0.0147, 0.5, 0.01204, 0.625, 0.125, 0.625, 0.2343, 0.6093, 0.2353, 0.6093, 0.125, 0.5, 0.2628, 0.3915, 0.2628, 0.3916, 0.2374, 0.5, 0.238, 0.3624, 0.5125, 0.1369, 0.5125, 0.1378, 0.5, 0.3625, 0.5, 0.625, 0.2643, 0.625, 0.4912, 0.6094, 0.4862, 0.6094, 0.2639, 0.5, 0.5112, 0.3916, 0.5117, 0.3915, 0.4875, 0.5, 0.4875, 0.3638, 0.625, 0.3624, 0.5125, 0.3916, 0.5117, 0.3916, 0.6136, 0.6381, 0.625, 0.6397, 0.7343, 0.6086, 0.7368, 0.6084, 0.6382, 0.5, 0.7625, 0.3915, 0.7625, 0.3916, 0.7383, 0.5, 0.7388, 0.1369, 0.7375, 0.3624, 0.7375, 0.3625, 0.75, 0.1378, 0.75, 0.625, 0.7588, 0.625, 0.9857, 0.6094, 0.9861, 0.6094, 0.7638, 0.3915, 0.0, 0.5, 0.0, 0.5, 0.01204, 0.3916, 0.01262, 0.6094, 0.2639, 0.5, 0.2628, 0.5, 0.238, 0.6093, 0.2353, 0.6086, 0.5132, 0.5, 0.5112, 0.5, 0.4875, 0.6094, 0.4862, 0.6094, 0.7638, 0.5, 0.7625, 0.5, 0.7388, 0.6086, 0.7368, 0.1369, 0.5125, 0.1354, 0.625, 0.125, 0.625, 0.125, 0.5117, 0.625, 0.01572, 0.625, 0.125, 0.6093, 0.125, 0.6093, 0.0147, 0.3624, 0.7375, 0.3638, 0.625, 0.3916, 0.6364, 0.3916, 0.7383, 0.6397, 0.5157, 0.6381, 0.625, 0.6084, 0.6118, 0.6086, 0.5132, 0.5, 0.6359, 0.3916, 0.6364, 0.3916, 0.6136, 0.5, 0.6141, 0.6084, 0.6382, 0.5, 0.6359, 0.5, 0.6141, 0.6084, 0.6118, 0.3916, 0.01262, 0.5, 0.01204, 0.5, 0.125, 0.3916, 0.125])
me_cube_005.update()
me_plane = bpy.data.meshes.new('Plane')
me_plane.from_pydata([(-0.06339, 1.038, 0.4477), (0.0, 0.926, 0.4477), (0.074, 1.042, 0.5217), (-0.06339, -1.038, -0.3188), (0.0, -0.926, -0.3188), (0.074, -1.042, -0.3928), (-0.06339, -1.038, 0.4477), (0.074, -1.042, 0.5217), (0.0, -0.926, 0.4477), (-0.06339, 1.038, -0.3188), (0.074, 1.042, -0.3928), (0.0, 0.926, -0.3188), (-0.7187, 1.388, 0.4477), (-0.5813, 1.35, 0.4477), (-0.6241, 1.462, 0.5217), (-0.7187, -1.388, -0.3188), (-0.5813, -1.35, -0.3188), (-0.6241, -1.462, -0.3928), (-0.7187, -1.388, 0.4477), (-0.6241, -1.462, 0.5217), (-0.5813, -1.35, 0.4477), (-0.7187, 1.388, -0.3188), (-0.6241, 1.462, -0.3928), (-0.5813, 1.35, -0.3188), (-1.961, 1.462, 0.4477), (-1.887, 1.388, 0.4477), (-1.887, 1.462, 0.5217), (-1.961, -1.462, -0.3188), (-1.887, -1.388, -0.3188), (-1.887, -1.462, -0.3928), (-1.961, -1.462, 0.4477), (-1.887, -1.462, 0.5217), (-1.887, -1.388, 0.4477), (-1.961, 1.462, -0.3188), (-1.887, 1.462, -0.3928), (-1.887, 1.388, -0.3188), (0.0853, 1.123, 0.4477), (0.07475, 1.042, 0.5217), (0.148, 1.01, 0.4477), (0.0853, -1.123, -0.3188), (0.07475, -1.042, -0.3928), (0.148, -1.01, -0.3188), (0.0853, -1.123, 0.4477), (0.148, -1.01, 0.4477), (0.07475, -1.042, 0.5217), (0.0853, 1.123, -0.3188), (0.148, 1.01, -0.3188), (0.07475, 1.042, -0.3928), (-0.6732, 1.552, 0.4477), (-0.6198, 1.478, 0.5217), (-0.5365, 1.513, 0.4477), (-0.6732, -1.552, -0.3188), (-0.6198, -1.478, -0.3928), (-0.5365, -1.513, -0.3188), (-0.6732, -1.552, 0.4477), (-0.5365, -1.513, 0.4477), (-0.6198, -1.478, 0.5217), (-0.6732, 1.552, -0.3188), (-0.5365, 1.513, -0.3188), (-0.6198, 1.478, -0.3928), (-1.961, 1.484, 0.4477), (-1.887, 1.483, 0.5217), (-1.887, 1.558, 0.4477), (-1.961, -1.484, -0.3188), (-1.887, -1.483, -0.3928), (-1.887, -1.558, -0.3188), (-1.961, -1.484, 0.4477), (-1.887, -1.558, 0.4477), (-1.887, -1.483, 0.5217), (-1.961, 1.484, -0.3188), (-1.887, 1.558, -0.3188), (-1.887, 1.483, -0.3928)], [], [(2, 7, 44, 37), (14, 2, 37, 49), (17, 5, 40, 52), (26, 14, 49, 61), (29, 17, 52, 64), (42, 55, 53, 39), (46, 38, 43, 41), (57, 70, 62, 48), (54, 67, 65, 51), (7, 19, 56, 44), (6, 3, 16, 20), (21, 12, 25, 35), (11, 4, 8, 1), (10, 22, 59, 47), (5, 10, 47, 40), (45, 58, 50, 36), (30, 27, 63, 66), (33, 24, 60, 69), (18, 15, 28, 32), (22, 34, 71, 59), (19, 31, 68, 56), (0, 1, 2), (3, 4, 5), (6, 7, 8), (9, 10, 11), (12, 13, 14), (15, 16, 17), (18, 19, 20), (21, 22, 23), (24, 25, 26), (27, 28, 29), (30, 31, 32), (33, 34, 35), (36, 37, 38), (39, 40, 41), (42, 43, 44), (45, 46, 47), (48, 49, 50), (51, 52, 53), (54, 55, 56), (57, 58, 59), (60, 61, 62), (63, 64, 65), (66, 67, 68), (69, 70, 71), (3, 6, 8, 4), (0, 9, 11, 1), (4, 11, 10, 5), (7, 2, 1, 8), (15, 18, 20, 16), (12, 21, 23, 13), (22, 10, 9, 23), (2, 14, 13, 0), (19, 7, 6, 20), (5, 17, 16, 3), (27, 30, 32, 28), (24, 33, 35, 25), (34, 22, 21, 35), (14, 26, 25, 12), (31, 19, 18, 32), (17, 29, 28, 15), (41, 43, 42, 39), (38, 46, 45, 36), (40, 47, 46, 41), (43, 38, 37, 44), (53, 55, 54, 51), (50, 58, 57, 48), (58, 45, 47, 59), (36, 50, 49, 37), (55, 42, 44, 56), (39, 53, 52, 40), (65, 67, 66, 63), (62, 70, 69, 60), (70, 57, 59, 71), (48, 62, 61, 49), (67, 54, 56, 68), (51, 65, 64, 52), (26, 61, 60, 24), (29, 64, 63, 27), (30, 66, 68, 31), (33, 69, 71, 34), (9, 0, 13, 23)])
_uv = me_plane.uv_layers.new(name='UVMap')
_uv.uv.foreach_set('vector', [0.0, 0.0, 0.0, 0.0, 0.0, 0.0, 0.0, 0.0, 0.0, 0.0, 0.0, 0.0, 0.0, 0.0, 0.0, 0.0, 0.0, 0.0, 0.0, 0.0, 0.0, 0.0, 0.0, 0.0, 0.0, 0.0, 0.0, 0.0, 0.0, 0.0, 0.0, 0.0, 0.0, 0.0, 0.0, 0.0, 0.0, 0.0, 0.0, 0.0, 0.0, 0.0, 0.0, 0.0, 0.0, 0.0, 0.0, 0.0, 0.0, 0.0, 0.0, 0.0, 0.0, 0.0, 0.0, 0.0, 0.0, 0.0, 0.0, 0.0, 0.0, 0.0, 0.0, 0.0, 0.0, 0.0, 0.0, 0.0, 0.0, 0.0, 0.0, 0.0, 0.0, 0.0, 0.0, 0.0, 0.0, 0.0, 0.0, 0.0, 0.0, 0.0, 0.0, 0.0, 0.0, 0.0, 0.0, 0.0, 0.0, 0.0, 0.0, 0.0, 0.0, 0.0, 0.0, 0.0, 0.0, 0.0, 0.0, 0.0, 0.0, 0.0, 0.0, 0.0, 0.0, 0.0, 0.0, 0.0, 0.0, 0.0, 0.0, 0.0, 0.0, 0.0, 0.0, 0.0, 0.0, 0.0, 0.0, 0.0, 0.0, 0.0, 0.0, 0.0, 0.0, 0.0, 0.0, 0.0, 0.0, 0.0, 0.0, 0.0, 0.0, 0.0, 0.0, 0.0, 0.0, 0.0, 0.0, 0.0, 0.0, 0.0, 0.0, 0.0, 0.0, 0.0, 0.0, 0.0, 0.0, 0.0, 0.0, 0.0, 0.0, 0.0, 0.0, 0.0, 0.0, 0.0, 0.0, 0.0, 0.0, 0.0, 0.0, 0.0, 0.0, 0.0, 0.0, 0.0, 0.0, 0.0, 0.0, 0.0, 0.0, 0.0, 0.0, 0.0, 0.0, 0.0, 0.0, 0.0, 0.0, 0.0, 0.0, 0.0, 0.0, 0.0, 0.0, 0.0, 0.0, 0.0, 0.0, 0.0, 0.0, 0.0, 0.0, 0.0, 0.0, 0.0, 0.0, 0.0, 0.0, 0.0, 0.0, 0.0, 0.0, 0.0, 0.0, 0.0, 0.0, 0.0, 0.0, 0.0, 0.0, 0.0, 0.0, 0.0, 0.0, 0.0, 0.0, 0.0, 0.0, 0.0, 0.0, 0.0, 0.0, 0.0, 0.0, 0.0, 0.0, 0.0, 0.0, 0.0, 0.0, 0.0, 0.0, 0.0, 0.0, 0.0, 0.0, 0.0, 0.0, 0.0, 0.0, 0.0, 0.0, 0.0, 0.0, 0.0, 0.0, 0.0, 0.0, 0.0, 0.0, 0.0, 0.0, 0.0, 0.0, 0.0, 0.0, 0.0, 0.0, 0.0, 0.0, 0.0, 0.0, 0.0, 0.0, 0.0, 0.0, 0.0, 0.0, 0.0, 0.0, 0.0, 0.0, 0.0, 0.0, 0.0, 0.0, 0.0, 0.0, 0.0, 0.0, 0.0, 0.0, 0.0, 0.0, 0.0, 0.0, 0.0, 0.0, 0.0, 0.0, 0.0, 0.0, 0.0, 0.0, 0.0, 0.0, 0.0, 0.0, 0.0, 0.0, 0.0, 0.0, 0.0, 0.0, 0.0, 0.0, 0.0, 0.0, 0.0, 0.0, 0.0, 0.0, 0.0, 0.0, 0.0, 0.0, 0.0, 0.0, 0.0, 0.0, 0.0, 0.0, 0.0, 0.0, 0.0, 0.0, 0.0, 0.0, 0.0, 0.0, 0.0, 0.0, 0.0, 0.0, 0.0, 0.0, 0.0, 0.0, 0.0, 0.0, 0.0, 0.0, 0.0, 0.0, 0.0, 0.0, 0.0, 0.0, 0.0, 0.0, 0.0, 0.0, 0.0, 0.0, 0.0, 0.0, 0.0, 0.0, 0.0, 0.0, 0.0, 0.0, 0.0, 0.0, 0.0, 0.0, 0.0, 0.0, 0.0, 0.0, 0.0, 0.0, 0.0, 0.0, 0.0, 0.0, 0.0, 0.0, 0.0, 0.0, 0.0, 0.0, 0.0, 0.0, 0.0, 0.0, 0.0, 0.0, 0.0, 0.0, 0.0, 0.0, 0.0, 0.0, 0.0, 0.0, 0.0, 0.0, 0.0, 0.0, 0.0, 0.0, 0.0, 0.0, 0.0, 0.0, 0.0, 0.0, 0.0, 0.0, 0.0, 0.0, 0.0, 0.0, 0.0, 0.0, 0.0, 0.0, 0.0, 0.0, 0.0, 0.0, 0.0, 0.0, 0.0, 0.0, 0.0, 0.0, 0.0, 0.0, 0.0, 0.0, 0.0, 0.0, 0.0, 0.0, 0.0, 0.0, 0.0, 0.0, 0.0, 0.0, 0.0, 0.0, 0.0, 0.0, 0.0, 0.0, 0.0, 0.0, 0.0, 0.0, 0.0, 0.0, 0.0, 0.0, 0.0, 0.0, 0.0, 0.0, 0.0, 0.0, 0.0, 0.0, 0.0, 0.0, 0.0, 0.0, 0.0, 0.0, 0.0, 0.0, 0.0, 0.0, 0.0, 0.0, 0.0, 0.0, 0.0, 0.0, 0.0, 0.0, 0.0, 0.0, 0.0, 0.0, 0.0, 0.0, 0.0, 0.0, 0.0, 0.0, 0.0, 0.0, 0.0, 0.0, 0.0, 0.0, 0.0, 0.0, 0.0, 0.0, 0.0, 0.0, 0.0, 0.0, 0.0, 0.0, 0.0, 0.0, 0.0, 0.0, 0.0, 0.0, 0.0, 0.0, 0.0, 0.0, 0.0, 0.0, 0.0, 0.0, 0.0, 0.0, 0.0, 0.0, 0.0, 0.0, 0.0, 0.0, 0.0, 0.0, 0.0, 0.0, 0.0, 0.0, 0.0, 0.0, 0.0, 0.0, 0.0, 0.0, 0.0, 0.0, 0.0, 0.0, 0.0, 0.0, 0.0, 0.0, 0.0, 0.0, 0.0, 0.0, 0.0, 0.0, 0.0, 0.0, 0.0, 0.0, 0.0, 0.0, 0.0, 0.0, 0.0, 0.0, 0.0, 0.0, 0.0, 0.0, 0.0, 0.0, 0.0, 0.0, 0.0, 0.0, 0.0, 0.0, 0.0, 0.0, 0.0, 0.0, 0.0, 0.0, 0.0, 0.0, 0.0, 0.0, 0.0, 0.0, 0.0, 0.0, 0.0, 0.0, 0.0, 0.0, 0.0, 0.0, 0.0, 0.0, 0.0, 0.0, 0.0, 0.0, 0.0])
me_plane.update()
me_cube_007 = bpy.data.meshes.new('Cube.007')
me_cube_007.from_pydata([(-0.9, -0.7504, -1.0), (-0.9, -0.8578, -0.9003), (-1.0, -0.7576, -0.9), (-0.9, -0.9925, 0.9003), (-0.9, -0.9, 1.0), (-1.0, -0.8922, 0.9), (-0.9, 0.7504, -1.0), (-1.0, 0.7576, -0.9), (-0.9, 0.8578, -0.9003), (-0.9, 0.9, 1.0), (-0.9, 0.9925, 0.9003), (-1.0, 0.8922, 0.9), (0.9, -0.7504, -1.0), (1.0, -0.7576, -0.9), (0.9, -0.8578, -0.9003), (0.9, -0.9, 1.0), (0.9, -0.9925, 0.9003), (1.0, -0.8922, 0.9), (0.9, 0.7504, -1.0), (0.9, 0.8578, -0.9003), (1.0, 0.7576, -0.9), (0.9, 0.9, 1.0), (1.0, 0.8922, 0.9), (0.9, 0.9925, 0.9003)], [], [(14, 16, 3, 1), (20, 22, 17, 13), (21, 9, 4, 15), (2, 5, 11, 7), (8, 10, 23, 19), (0, 1, 2), (3, 4, 5), (6, 7, 8), (9, 10, 11), (12, 13, 14), (15, 16, 17), (18, 19, 20), (21, 22, 23), (6, 0, 2, 7), (1, 3, 5, 2), (4, 9, 11, 5), (10, 8, 7, 11), (18, 6, 8, 19), (9, 21, 23, 10), (22, 20, 19, 23), (12, 18, 20, 13), (21, 15, 17, 22), (16, 14, 13, 17), (0, 12, 14, 1), (15, 4, 3, 16), (6, 18, 12, 0)])
_uv = me_cube_007.uv_layers.new(name='UVMap')
_uv.uv.foreach_set('vector', [0.3875, 0.7625, 0.6125, 0.7625, 0.6125, 0.9875, 0.3875, 0.9875, 0.3875, 0.5143, 0.6125, 0.5129, 0.6125, 0.7371, 0.3875, 0.7357, 0.6375, 0.5125, 0.8625, 0.5125, 0.8625, 0.7375, 0.6375, 0.7375, 0.3875, 0.01428, 0.6125, 0.01288, 0.6125, 0.2371, 0.3875, 0.2357, 0.3875, 0.2625, 0.6125, 0.2625, 0.6125, 0.4875, 0.3875, 0.4875, 0.1375, 0.7353, 0.1375, 0.75, 0.125, 0.7364, 0.6125, 0.0, 0.625, 0.0125, 0.6125, 0.01288, 0.1375, 0.5147, 0.125, 0.5136, 0.1375, 0.5, 0.625, 0.2375, 0.6125, 0.25, 0.6125, 0.2371, 0.3625, 0.7353, 0.375, 0.7364, 0.3625, 0.75, 0.6241, 0.7625, 0.6125, 0.7625, 0.6116, 0.75, 0.3625, 0.5147, 0.3625, 0.5, 0.375, 0.5136, 0.6241, 0.4875, 0.6116, 0.5, 0.6125, 0.4875, 0.1375, 0.5147, 0.1375, 0.7353, 0.125, 0.7364, 0.125, 0.5136, 0.3875, 0.0, 0.6125, 0.0, 0.6125, 0.01288, 0.3875, 0.01428, 0.625, 0.0125, 0.625, 0.2375, 0.6125, 0.2371, 0.6125, 0.01288, 0.6125, 0.2625, 0.3875, 0.2625, 0.3875, 0.2357, 0.6125, 0.2371, 0.3625, 0.5147, 0.1375, 0.5147, 0.1375, 0.5, 0.3625, 0.5, 0.625, 0.2625, 0.625, 0.4875, 0.6125, 0.4875, 0.6125, 0.2625, 0.6125, 0.5129, 0.3875, 0.5143, 0.3875, 0.4875, 0.6125, 0.4875, 0.3625, 0.7353, 0.3625, 0.5147, 0.3875, 0.5143, 0.3875, 0.7357, 0.6375, 0.5125, 0.6375, 0.7375, 0.6125, 0.7371, 0.6125, 0.5129, 0.6125, 0.7625, 0.3875, 0.7625, 0.3875, 0.7357, 0.6125, 0.7371, 0.1375, 0.7353, 0.3625, 0.7353, 0.3625, 0.75, 0.1375, 0.75, 0.625, 0.7625, 0.625, 0.9875, 0.6125, 0.9875, 0.6125, 0.7625, 0.1375, 0.5147, 0.3625, 0.5147, 0.3625, 0.7353, 0.1375, 0.7353])
me_cube_007.update()

# ---- objects
ob_cube = bpy.data.objects.new('Cube', me_cube_001)
ob_cube_002 = bpy.data.objects.new('Cube.002', me_cube_003)
ob_cube_001 = bpy.data.objects.new('Cube.001', me_cube_004)
ob_cube_003 = bpy.data.objects.new('Cube.003', me_cube_005)
ob_plane = bpy.data.objects.new('Plane', me_plane)
ob_cube_005 = bpy.data.objects.new('Cube.005', me_cube_007)

# ---- transforms, parenting, visibility, modifiers, constraints
ob_cube.location = (0.0, 0.0, 3.103)
ob_cube.scale = (1.0, 1.715, 1.0)
ob_cube_002.location = (0.0, 3.481, 3.099)
ob_cube_002.scale = (1.0, 1.711, 1.0)
ob_cube_001.location = (0.0, 0.0, 5.248)
ob_cube_003.location = (-0.2246, 0.0, 3.376)
ob_plane.location = (1.76, 0.0, 5.341)
ob_plane.scale = (1.0, 1.0, 1.355)
ob_cube_005.location = (0.07603, 0.0, 0.9401)
ob_cube_005.scale = (1.294, 1.309, 1.0)

# ---- collection membership
col_collection.objects.link(ob_cube)
col_collection.objects.link(ob_cube_002)
col_collection.objects.link(ob_cube_001)
col_collection.objects.link(ob_cube_003)
col_collection.objects.link(ob_plane)
col_collection.objects.link(ob_cube_005)

# ---- scene / render settings (as saved in the file)
scene.frame_start = 1; scene.frame_end = 250; scene.frame_set(1)
scene.render.engine = 'BLENDER_EEVEE_NEXT'
bpy.context.view_layer.update()

# ---- added for rendering (the .blend has no active camera and no usable light): camera, sun
cam_auto = bpy.data.cameras.new('AutoCamera')
cam_auto.lens = 50.0
cam_auto.sensor_width = 36.0
cam_auto.clip_end = 1000.0
ob_auto_camera = bpy.data.objects.new('AutoCamera', cam_auto)
scene.collection.objects.link(ob_auto_camera)
ob_auto_camera.location = (12.4386, -14.9263, 13.5616)
ob_auto_camera.rotation_euler = (1.09748, -7.21219e-08, 0.694738)
scene.camera = ob_auto_camera
light_auto_sun = bpy.data.lights.new('AutoSun', 'SUN')
light_auto_sun.energy = 3.0
light_auto_sun.angle = 0.0523599
ob_auto_sun = bpy.data.objects.new('AutoSun', light_auto_sun)
scene.collection.objects.link(ob_auto_sun)
ob_auto_sun.rotation_euler = (0.872665, 0.174533, 0.523599)
bpy.context.view_layer.update()
